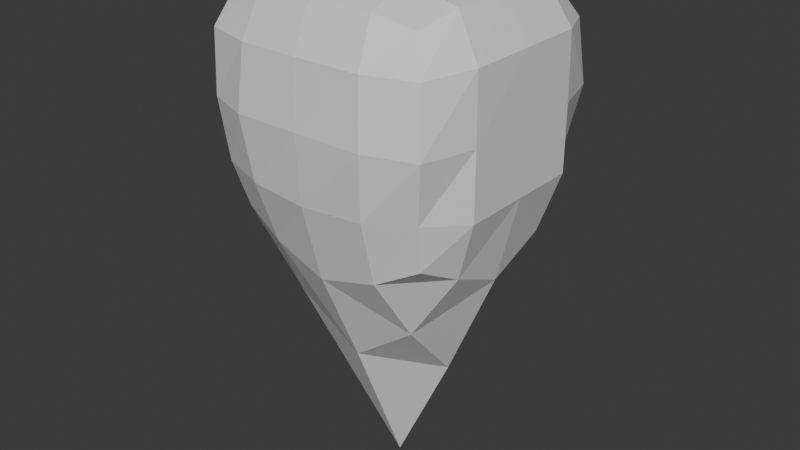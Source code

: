 # Source: Incisor_Object.blend  (saved by Blender 4.2.66; exported with 4.5.12 LTS)
import bpy
from mathutils import Matrix  # noqa: F401  (used for matrix-valued properties, if any)

bpy.ops.wm.read_factory_settings(use_empty=True)
scene = bpy.context.scene
scene.name = 'Scene'

# ---- collections
col_collection = bpy.data.collections.new('Collection'); scene.collection.children.link(col_collection)

# ---- materials (node trees are filled in below, after node groups)
mat_material = bpy.data.materials.new('Material')
mat_material.alpha_threshold = 0.0
mat_material.roughness = 0.5
mat_material.line_color = (0.0, 0.0, 0.0, 1.0)

# ---- material node trees
mat_material.use_nodes = True; mat_material.node_tree.nodes.clear()
_N = mat_material.node_tree.nodes; _L = mat_material.node_tree.links
n0 = _N.new('ShaderNodeOutputMaterial'); n0.name = 'Material Output'; n0.location = (300, 300)
n1 = _N.new('ShaderNodeBsdfPrincipled'); n1.name = 'Principled BSDF'; n1.location = (10, 300)
n1.inputs[3].default_value = 1.45
_L.new(n1.outputs[0], n0.inputs[0])
n0.is_active_output = True

# ---- world
world_world = bpy.data.worlds.new('World'); scene.world = world_world
world_world.use_nodes = True; world_world.node_tree.nodes.clear()
_N = world_world.node_tree.nodes; _L = world_world.node_tree.links
n0 = _N.new('ShaderNodeOutputWorld'); n0.name = 'World Output'; n0.location = (300, 300)
n1 = _N.new('ShaderNodeBackground'); n1.name = 'Background'; n1.location = (10, 300)
n1.inputs[0].default_value = (0.05088, 0.05088, 0.05088, 1.0)
_L.new(n1.outputs[0], n0.inputs[0])
n0.is_active_output = True
world_world.color = (0.05088, 0.05088, 0.05088)
world_world.sun_shadow_jitter_overblur = 0.0

# ---- meshes
me_cube = bpy.data.meshes.new('Cube')
me_cube.from_pydata([(0.7137, 0.7102, 1.71), (0.7769, 0.7342, 0.1852), (-0.7419, 0.7243, 1.736), (-0.7296, 0.7385, 0.1881), (0.8848, 0.8816, 0.9998), (-0.8582, 0.8582, 0.9942), (-1.0, 0.0, 0.0), (0.8169, 0.0, 1.812), (-0.8256, 0.0, 1.826), (0.8347, 0.0, -0.1606), (1.0, 0.0, 1.0), (-1.0, 0.0, 1.0), (-0.001535, 0.8078, -0.1102), (-0.003108, 0.8192, 1.819), (0.0, 1.0, 1.0), (0.0, 0.0, -2.0), (-0.006745, 0.0, 1.953), (-0.8159, 0.4409, 1.814), (0.8539, 0.4453, 0.04094), (-0.9769, 0.4769, 0.999), (-0.85, 0.469, 0.03097), (0.8072, 0.4464, 1.801), (1.0, 0.5, 1.0), (-0.004666, 0.4642, 1.957), (0.001752, 0.4722, -0.8695), (0.8407, 0.8362, 1.469), (-0.846, 0.8453, 1.467), (1.0, 0.0, 1.5), (-1.0, 0.0, 1.5), (-0.001034, 0.9709, 1.474), (0.9927, 0.4955, 1.495), (-1.0, 0.5, 1.5), (0.8101, 0.8019, 0.5421), (-0.8139, 0.8139, 0.53), (-1.0, 0.0, 0.5), (1.0, 0.0, 0.5), (-0.003319, 0.9695, 0.4877), (1.0, 0.5, 0.5), (-0.9991, 0.4994, 0.5002), (-0.4366, 0.7724, 0.0198), (-0.5, 0.0, -1.0), (-0.4486, 0.7933, 1.796), (-0.5, 1.0, 1.0), (-0.4443, 0.0, 1.937), (-0.5, 0.5, -0.5), (-0.4638, 0.4569, 1.935), (-0.4736, 0.9504, 1.467), (-0.4622, 0.9319, 0.5058), (0.4404, 0.787, 1.784), (0.5137, 1.0, 1.0), (0.4259, 0.0, 1.915), (0.4695, 0.8232, 0.02693), (0.4554, 0.0, -1.038), (0.4471, 0.4457, 1.908), (0.5137, 0.5, -0.4863), (0.4784, 0.9481, 1.467), (0.4745, 0.9438, 0.5103)], [], [(31, 17, 2, 26), (55, 48, 0, 25), (56, 49, 4, 32), (38, 19, 5, 33), (37, 22, 10, 35), (30, 21, 7, 27), (54, 18, 9, 52), (45, 17, 8, 43), (53, 23, 16, 50), (44, 24, 15, 40), (47, 42, 14, 36), (46, 41, 13, 29), (39, 12, 24, 44), (48, 13, 23, 53), (41, 2, 17, 45), (51, 1, 18, 54), (25, 0, 21, 30), (32, 4, 22, 37), (34, 11, 19, 38), (28, 8, 17, 31), (11, 28, 31, 19), (4, 25, 30, 22), (42, 46, 29, 14), (22, 30, 27, 10), (49, 55, 25, 4), (19, 31, 26, 5), (6, 34, 38, 20), (1, 32, 37, 18), (39, 47, 36, 12), (18, 37, 35, 9), (20, 38, 33, 3), (51, 56, 32, 1), (3, 33, 47, 39), (5, 26, 46, 42), (13, 41, 45, 23), (3, 39, 44, 20), (26, 2, 41, 46), (33, 5, 42, 47), (20, 44, 40, 6), (23, 45, 43, 16), (12, 36, 56, 51), (14, 29, 55, 49), (12, 51, 54, 24), (0, 48, 53, 21), (21, 53, 50, 7), (24, 54, 52, 15), (36, 14, 49, 56), (29, 13, 48, 55)])
_uv = me_cube.uv_layers.new(name='UVMap')
_uv.uv.foreach_set('vector', [0.5625, 0.1875, 0.625, 0.1875, 0.625, 0.25, 0.5625, 0.25, 0.5625, 0.4392, 0.625, 0.4392, 0.625, 0.5, 0.5625, 0.5, 0.4375, 0.4392, 0.5, 0.4392, 0.5, 0.5, 0.4375, 0.5, 0.4375, 0.1875, 0.5, 0.1875, 0.5, 0.25, 0.4375, 0.25, 0.4375, 0.5625, 0.5, 0.5625, 0.5, 0.625, 0.4375, 0.625, 0.5625, 0.5625, 0.625, 0.5625, 0.625, 0.625, 0.5625, 0.625, 0.3142, 0.5625, 0.375, 0.5625, 0.375, 0.625, 0.3142, 0.625, 0.8125, 0.5625, 0.875, 0.5625, 0.875, 0.625, 0.8125, 0.625, 0.6858, 0.5625, 0.75, 0.5625, 0.75, 0.625, 0.6858, 0.625, 0.1875, 0.5625, 0.25, 0.5625, 0.25, 0.625, 0.1875, 0.625, 0.4375, 0.3125, 0.5, 0.3125, 0.5, 0.375, 0.4375, 0.375, 0.5625, 0.3125, 0.625, 0.3125, 0.625, 0.375, 0.5625, 0.375, 0.1875, 0.5, 0.25, 0.5, 0.25, 0.5625, 0.1875, 0.5625, 0.6858, 0.5, 0.75, 0.5, 0.75, 0.5625, 0.6858, 0.5625, 0.8125, 0.5, 0.875, 0.5, 0.875, 0.5625, 0.8125, 0.5625, 0.3142, 0.5, 0.375, 0.5, 0.375, 0.5625, 0.3142, 0.5625, 0.5625, 0.5, 0.625, 0.5, 0.625, 0.5625, 0.5625, 0.5625, 0.4375, 0.5, 0.5, 0.5, 0.5, 0.5625, 0.4375, 0.5625, 0.4375, 0.125, 0.5, 0.125, 0.5, 0.1875, 0.4375, 0.1875, 0.5625, 0.125, 0.625, 0.125, 0.625, 0.1875, 0.5625, 0.1875, 0.5, 0.125, 0.5625, 0.125, 0.5625, 0.1875, 0.5, 0.1875, 0.5, 0.5, 0.5625, 0.5, 0.5625, 0.5625, 0.5, 0.5625, 0.5, 0.3125, 0.5625, 0.3125, 0.5625, 0.375, 0.5, 0.375, 0.5, 0.5625, 0.5625, 0.5625, 0.5625, 0.625, 0.5, 0.625, 0.5, 0.4392, 0.5625, 0.4392, 0.5625, 0.5, 0.5, 0.5, 0.5, 0.1875, 0.5625, 0.1875, 0.5625, 0.25, 0.5, 0.25, 0.375, 0.125, 0.4375, 0.125, 0.4375, 0.1875, 0.375, 0.1875, 0.375, 0.5, 0.4375, 0.5, 0.4375, 0.5625, 0.375, 0.5625, 0.375, 0.3125, 0.4375, 0.3125, 0.4375, 0.375, 0.375, 0.375, 0.375, 0.5625, 0.4375, 0.5625, 0.4375, 0.625, 0.375, 0.625, 0.375, 0.1875, 0.4375, 0.1875, 0.4375, 0.25, 0.375, 0.25, 0.375, 0.4392, 0.4375, 0.4392, 0.4375, 0.5, 0.375, 0.5, 0.375, 0.25, 0.4375, 0.25, 0.4375, 0.3125, 0.375, 0.3125, 0.5, 0.25, 0.5625, 0.25, 0.5625, 0.3125, 0.5, 0.3125, 0.75, 0.5, 0.8125, 0.5, 0.8125, 0.5625, 0.75, 0.5625, 0.125, 0.5, 0.1875, 0.5, 0.1875, 0.5625, 0.125, 0.5625, 0.5625, 0.25, 0.625, 0.25, 0.625, 0.3125, 0.5625, 0.3125, 0.4375, 0.25, 0.5, 0.25, 0.5, 0.3125, 0.4375, 0.3125, 0.125, 0.5625, 0.1875, 0.5625, 0.1875, 0.625, 0.125, 0.625, 0.75, 0.5625, 0.8125, 0.5625, 0.8125, 0.625, 0.75, 0.625, 0.375, 0.375, 0.4375, 0.375, 0.4375, 0.4392, 0.375, 0.4392, 0.5, 0.375, 0.5625, 0.375, 0.5625, 0.4392, 0.5, 0.4392, 0.25, 0.5, 0.3142, 0.5, 0.3142, 0.5625, 0.25, 0.5625, 0.625, 0.5, 0.6858, 0.5, 0.6858, 0.5625, 0.625, 0.5625, 0.625, 0.5625, 0.6858, 0.5625, 0.6858, 0.625, 0.625, 0.625, 0.25, 0.5625, 0.3142, 0.5625, 0.3142, 0.625, 0.25, 0.625, 0.4375, 0.375, 0.5, 0.375, 0.5, 0.4392, 0.4375, 0.4392, 0.5625, 0.375, 0.625, 0.375, 0.625, 0.4392, 0.5625, 0.4392])
me_cube.materials.append(mat_material)
me_cube.use_mirror_vertex_groups = False
me_cube.update()

# ---- objects
ob_cube = bpy.data.objects.new('Cube', me_cube)

# ---- transforms, parenting, visibility, modifiers, constraints
ob_cube.location = (0.0, 0.0, 2.0)
ob_cube.lock_rotations_4d = False
ob_cube.empty_display_type = 'ARROWS'
ob_cube.lineart.crease_threshold = 0.0
_m = ob_cube.modifiers.new('Mirror', 'MIRROR')
_m.use_axis = (False, True, False)
_m.use_clip = True

# ---- collection membership
col_collection.objects.link(ob_cube)

# ---- scene / render settings (as saved in the file)
scene.frame_start = 1; scene.frame_end = 250; scene.frame_set(1)
scene.render.engine = 'BLENDER_EEVEE_NEXT'
bpy.context.view_layer.update()

# ---- added for rendering (the .blend has no active camera and no usable light): camera, sun
cam_auto = bpy.data.cameras.new('AutoCamera')
cam_auto.lens = 50.0
cam_auto.sensor_width = 36.0
cam_auto.clip_end = 1000.0
ob_auto_camera = bpy.data.objects.new('AutoCamera', cam_auto)
scene.collection.objects.link(ob_auto_camera)
ob_auto_camera.location = (4.50016, -5.40019, 5.57857)
ob_auto_camera.rotation_euler = (1.09748, -7.21219e-08, 0.694738)
scene.camera = ob_auto_camera
light_auto_sun = bpy.data.lights.new('AutoSun', 'SUN')
light_auto_sun.energy = 3.0
light_auto_sun.angle = 0.0523599
ob_auto_sun = bpy.data.objects.new('AutoSun', light_auto_sun)
scene.collection.objects.link(ob_auto_sun)
ob_auto_sun.rotation_euler = (0.872665, 0.174533, 0.523599)
bpy.context.view_layer.update()
